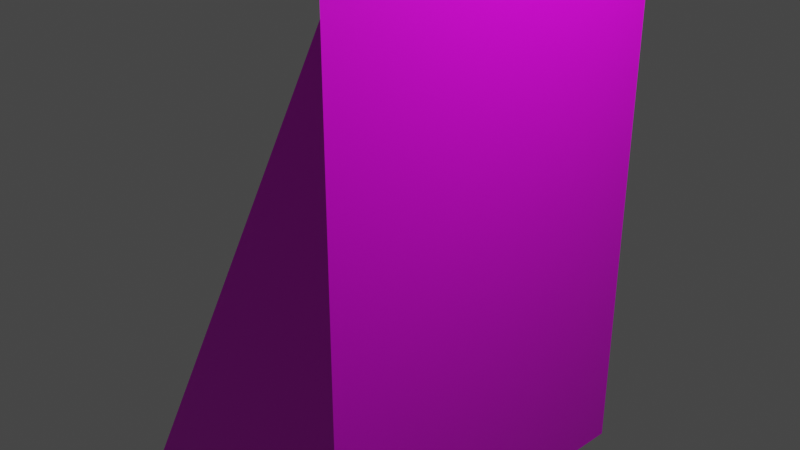 # Source: support1.blend  (saved by Blender 2.82.7; exported with 4.5.12 LTS)
import bpy
from mathutils import Matrix  # noqa: F401  (used for matrix-valued properties, if any)

bpy.ops.wm.read_factory_settings(use_empty=True)
scene = bpy.context.scene
scene.name = 'Scene'

# ---- collections
col_collection = bpy.data.collections.new('Collection'); scene.collection.children.link(col_collection)

# ---- images (referenced by path relative to the original .blend; pixels are not part of the script)
import os
ASSET_DIR = os.environ.get("B2B_ASSET_DIR", "")  # directory of the original .blend (textures are referenced by path, not embedded)
HERE = os.path.dirname(os.path.abspath(__file__))  # packed textures are extracted next to this script under _unpacked/

def load_image(name, relpath, width, height, colorspace="sRGB"):
    """Load a texture the original file referenced (path relative to the .blend, or extracted next to this script)."""
    p = next((c for c in (os.path.join(HERE, relpath), os.path.join(ASSET_DIR, relpath)) if relpath and os.path.exists(c)), "")
    if p:
        img = bpy.data.images.load(p, check_existing=True)
        img.name = name
    else:  # same state as the original file: an image datablock whose file is absent (Cycles renders it pink)
        img = bpy.data.images.new(name, width, height)
        img.source = "FILE"
        img.filepath = "//" + (relpath or name)
    img.colorspace_settings.name = colorspace
    return img
img_blacktop_jpg = load_image('blacktop.jpg', 'blacktop.jpg', 1024, 1024, 'sRGB')

# ---- materials (node trees are filled in below, after node groups)
mat_material = bpy.data.materials.new('Material')
mat_material.alpha_threshold = 0.0
mat_material.use_transparent_shadow = False
mat_material.line_color = (0.0, 0.0, 0.0, 1.0)

# ---- material node trees
mat_material.use_nodes = True; mat_material.node_tree.nodes.clear()
_N = mat_material.node_tree.nodes; _L = mat_material.node_tree.links
n0 = _N.new('ShaderNodeOutputMaterial'); n0.name = 'Material Output'; n0.location = (300, 300)
n1 = _N.new('ShaderNodeBsdfPrincipled'); n1.name = 'Principled BSDF'; n1.location = (10, 300)
n1.distribution = 'GGX'
n1.subsurface_method = 'BURLEY'
n1.inputs[2].default_value = 0.4
n1.inputs[3].default_value = 1.45
n1.inputs[27].default_value = (0.0, 0.0, 0.0, 1.0)
n1.inputs[28].default_value = 1.0
n2 = _N.new('ShaderNodeTexImage'); n2.name = 'Image Texture'; n2.location = (-559, 161)
n2.image = img_blacktop_jpg
_L.new(n1.outputs[0], n0.inputs[0])
_L.new(n2.outputs[0], n1.inputs[0])
n0.is_active_output = True

# ---- world
world_world = bpy.data.worlds.new('World'); scene.world = world_world
world_world.use_nodes = True; world_world.node_tree.nodes.clear()
_N = world_world.node_tree.nodes; _L = world_world.node_tree.links
n0 = _N.new('ShaderNodeOutputWorld'); n0.name = 'World Output'; n0.location = (300, 300)
n1 = _N.new('ShaderNodeBackground'); n1.name = 'Background'; n1.location = (10, 300)
n1.inputs[0].default_value = (0.05088, 0.05088, 0.05088, 1.0)
_L.new(n1.outputs[0], n0.inputs[0])
n0.is_active_output = True
world_world.color = (0.05088, 0.05088, 0.05088)
world_world.use_sun_shadow = False
world_world.sun_shadow_jitter_overblur = 0.0

# ---- cameras
cam_camera = bpy.data.cameras.new('Camera')
cam_camera.clip_end = 100.0
cam_camera.ortho_scale = 7.314

# ---- lights
light_light = bpy.data.lights.new('Light', 'POINT')
light_light.transmission_factor = 0.0
light_light.energy = 1000.0
light_light.shadow_soft_size = 0.1
light_light.shadow_maximum_resolution = 0.006
light_light.use_absolute_resolution = True

# ---- meshes
me_cube = bpy.data.meshes.new('Cube')
me_cube.from_pydata([(1.314, 2.012, 1.0), (1.314, 2.012, -1.0), (1.314, -2.012, 1.0), (1.314, -2.012, -1.0), (0.2385, 0.7774, 1.0), (-1.801, 2.012, -1.0), (0.2385, -0.7774, 1.0), (-1.801, -2.012, -1.0), (1.314, 2.012, 1.22), (1.314, -2.012, 1.22), (0.2385, 0.7774, 1.22), (0.2385, -0.7774, 1.22)], [], [(4, 6, 11, 10), (3, 2, 6, 7), (7, 6, 4, 5), (5, 1, 3, 7), (1, 0, 2, 3), (5, 4, 0, 1), (8, 10, 11, 9), (2, 0, 8, 9), (0, 4, 10, 8), (6, 2, 9, 11)])
_uv = me_cube.uv_layers.new(name='UVMap')
_uv.uv.foreach_set('vector', [0.625, 0.25, 0.625, 0.0, 0.625, 0.0, 0.625, 0.25, 0.375, 0.75, 0.625, 0.75, 0.625, 1.0, 0.375, 1.0, 0.375, 0.0, 0.625, 0.0, 0.625, 0.25, 0.375, 0.25, 0.125, 0.5, 0.375, 0.5, 0.375, 0.75, 0.125, 0.75, 0.375, 0.5, 0.625, 0.5, 0.625, 0.75, 0.375, 0.75, 0.375, 0.25, 0.625, 0.25, 0.625, 0.5, 0.375, 0.5, 0.625, 0.5, 0.875, 0.5, 0.875, 0.75, 0.625, 0.75, 0.625, 0.75, 0.625, 0.5, 0.625, 0.5, 0.625, 0.75, 0.625, 0.5, 0.625, 0.25, 0.625, 0.25, 0.625, 0.5, 0.625, 1.0, 0.625, 0.75, 0.625, 0.75, 0.625, 1.0])
me_cube.materials.append(mat_material)
me_cube.use_remesh_preserve_volume = False
me_cube.use_remesh_preserve_attributes = False
me_cube.use_mirror_vertex_groups = False
me_cube.update()

# ---- objects
ob_cube = bpy.data.objects.new('Cube', me_cube)
ob_light = bpy.data.objects.new('Light', light_light)
ob_camera = bpy.data.objects.new('Camera', cam_camera)

# ---- transforms, parenting, visibility, modifiers, constraints
ob_cube.location = (0.0, 0.0, 0.0)
ob_cube.scale = (1.0, 1.0, 3.0)
ob_cube.lock_rotations_4d = False
ob_cube.empty_display_type = 'ARROWS'
ob_cube.lineart.crease_threshold = 0.0
ob_light.location = (4.076, 1.005, 5.904)
ob_light.rotation_euler = (0.6503, 0.05522, 1.866)
ob_light.lock_rotations_4d = False
ob_light.empty_display_type = 'ARROWS'
ob_light.color = (0.0, 0.0, 0.0, 0.0)
ob_light.lineart.crease_threshold = 0.0
ob_camera.location = (7.359, -6.926, 4.958)
ob_camera.rotation_euler = (1.109, 0.0, 0.8149)
ob_camera.lock_rotations_4d = False
ob_camera.empty_display_type = 'ARROWS'
ob_camera.color = (0.0, 0.0, 0.0, 0.0)
ob_camera.display_type = 'WIRE'
ob_camera.lineart.crease_threshold = 0.0

# ---- collection membership
col_collection.objects.link(ob_cube)
col_collection.objects.link(ob_light)
col_collection.objects.link(ob_camera)

# ---- scene / render settings (as saved in the file)
scene.camera = ob_camera
scene.frame_start = 1; scene.frame_end = 250; scene.frame_set(1)
scene.render.engine = 'BLENDER_EEVEE_NEXT'
scene.cycles.use_denoising = False
scene.cycles.samples = 128
scene.cycles.sampling_pattern = 'TABULATED_SOBOL'
scene.cycles.use_adaptive_sampling = False
scene.cycles.use_light_tree = False
scene.view_settings.view_transform = 'Filmic'
bpy.context.view_layer.update()
